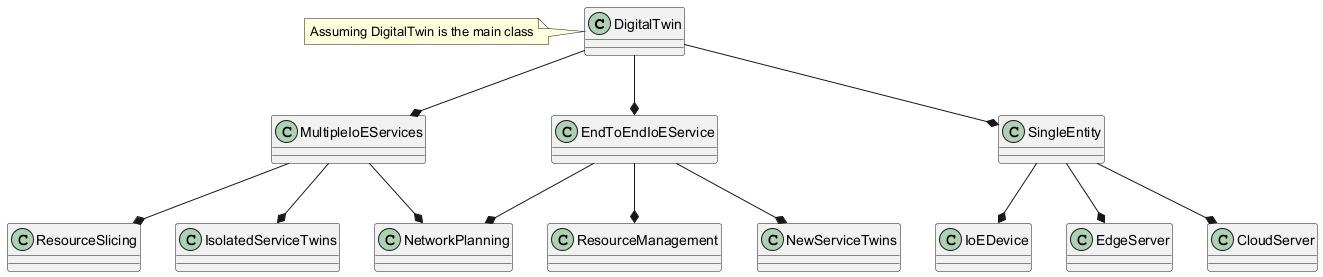

The diagram above was rendered by PlantUML. Its source (embedded in the PNG):
@startuml
class DigitalTwin {
}
class EndToEndIoEService {
}
class SingleEntity {
}
class MultipleIoEServices {
}
class NetworkPlanning {
}
class ResourceManagement {
}
class NewServiceTwins {
}
class IoEDevice {
}
class EdgeServer {
}
class CloudServer {
}
class ResourceSlicing {
}
class IsolatedServiceTwins {
}
DigitalTwin --* EndToEndIoEService
DigitalTwin --* SingleEntity
DigitalTwin --* MultipleIoEServices
EndToEndIoEService --* NetworkPlanning
EndToEndIoEService --* ResourceManagement
EndToEndIoEService --* NewServiceTwins
SingleEntity --* IoEDevice
SingleEntity --* EdgeServer
SingleEntity --* CloudServer
MultipleIoEServices --* ResourceSlicing
MultipleIoEServices --* IsolatedServiceTwins
MultipleIoEServices --* NetworkPlanning
note left of DigitalTwin: Assuming DigitalTwin is the main class
@enduml